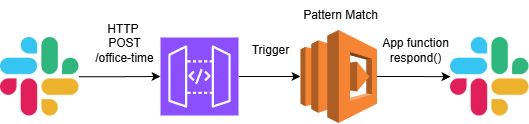

The diagram above was exported from draw.io. Its source (the exported page's mxGraphModel, read from the mxfile embedded in the PNG):
<mxGraphModel dx="820" dy="562" grid="1" gridSize="10" guides="1" tooltips="1" connect="0" arrows="1" fold="1" page="1" pageScale="1" pageWidth="827" pageHeight="1169" math="0" shadow="0">
  <root>
    <mxCell id="0" />
    <mxCell id="1" parent="0" />
    <mxCell id="pcrRR2qaFvh_cC_R44hD-5" style="edgeStyle=orthogonalEdgeStyle;rounded=0;orthogonalLoop=1;jettySize=auto;html=1;" edge="1" parent="1" source="pcrRR2qaFvh_cC_R44hD-1" target="pcrRR2qaFvh_cC_R44hD-2">
      <mxGeometry relative="1" as="geometry" />
    </mxCell>
    <mxCell id="pcrRR2qaFvh_cC_R44hD-1" value="" style="shape=image;html=1;verticalAlign=top;verticalLabelPosition=bottom;labelBackgroundColor=#ffffff;imageAspect=0;aspect=fixed;image=https://cdn2.iconfinder.com/data/icons/social-media-2285/512/1_Slack_colored_svg-128.png" vertex="1" parent="1">
      <mxGeometry x="150" y="236" width="78.5" height="78.5" as="geometry" />
    </mxCell>
    <mxCell id="pcrRR2qaFvh_cC_R44hD-4" style="edgeStyle=orthogonalEdgeStyle;rounded=0;orthogonalLoop=1;jettySize=auto;html=1;exitX=1;exitY=0.5;exitDx=0;exitDy=0;exitPerimeter=0;" edge="1" parent="1" source="pcrRR2qaFvh_cC_R44hD-2" target="pcrRR2qaFvh_cC_R44hD-3">
      <mxGeometry relative="1" as="geometry" />
    </mxCell>
    <mxCell id="pcrRR2qaFvh_cC_R44hD-2" value="" style="sketch=0;points=[[0,0,0],[0.25,0,0],[0.5,0,0],[0.75,0,0],[1,0,0],[0,1,0],[0.25,1,0],[0.5,1,0],[0.75,1,0],[1,1,0],[0,0.25,0],[0,0.5,0],[0,0.75,0],[1,0.25,0],[1,0.5,0],[1,0.75,0]];outlineConnect=0;fontColor=#232F3E;fillColor=#8C4FFF;strokeColor=#ffffff;dashed=0;verticalLabelPosition=bottom;verticalAlign=top;align=center;html=1;fontSize=12;fontStyle=0;aspect=fixed;shape=mxgraph.aws4.resourceIcon;resIcon=mxgraph.aws4.api_gateway;" vertex="1" parent="1">
      <mxGeometry x="310" y="236" width="78" height="78" as="geometry" />
    </mxCell>
    <mxCell id="pcrRR2qaFvh_cC_R44hD-9" style="edgeStyle=orthogonalEdgeStyle;rounded=0;orthogonalLoop=1;jettySize=auto;html=1;" edge="1" parent="1" source="pcrRR2qaFvh_cC_R44hD-3" target="pcrRR2qaFvh_cC_R44hD-8">
      <mxGeometry relative="1" as="geometry" />
    </mxCell>
    <mxCell id="pcrRR2qaFvh_cC_R44hD-3" value="" style="outlineConnect=0;dashed=0;verticalLabelPosition=bottom;verticalAlign=top;align=center;html=1;shape=mxgraph.aws3.lambda;fillColor=#F58534;gradientColor=none;" vertex="1" parent="1">
      <mxGeometry x="450" y="228.5" width="76.5" height="93" as="geometry" />
    </mxCell>
    <mxCell id="pcrRR2qaFvh_cC_R44hD-6" value="HTTP&amp;nbsp;&lt;div&gt;POST&lt;/div&gt;&lt;div&gt;/office-time&lt;br&gt;&lt;div&gt;&lt;br&gt;&lt;/div&gt;&lt;/div&gt;" style="text;html=1;align=center;verticalAlign=middle;resizable=0;points=[];autosize=1;strokeColor=none;fillColor=none;" vertex="1" parent="1">
      <mxGeometry x="233.5" y="213.5" width="80" height="70" as="geometry" />
    </mxCell>
    <mxCell id="pcrRR2qaFvh_cC_R44hD-7" value="Trigger" style="text;html=1;align=center;verticalAlign=middle;resizable=0;points=[];autosize=1;strokeColor=none;fillColor=none;" vertex="1" parent="1">
      <mxGeometry x="390" y="233.5" width="60" height="30" as="geometry" />
    </mxCell>
    <mxCell id="pcrRR2qaFvh_cC_R44hD-8" value="" style="shape=image;html=1;verticalAlign=top;verticalLabelPosition=bottom;labelBackgroundColor=#ffffff;imageAspect=0;aspect=fixed;image=https://cdn2.iconfinder.com/data/icons/social-media-2285/512/1_Slack_colored_svg-128.png" vertex="1" parent="1">
      <mxGeometry x="600" y="236" width="78.5" height="78.5" as="geometry" />
    </mxCell>
    <mxCell id="pcrRR2qaFvh_cC_R44hD-10" value="Pattern Match" style="text;html=1;align=center;verticalAlign=middle;resizable=0;points=[];autosize=1;strokeColor=none;fillColor=none;" vertex="1" parent="1">
      <mxGeometry x="440" y="198.5" width="100" height="30" as="geometry" />
    </mxCell>
    <mxCell id="pcrRR2qaFvh_cC_R44hD-11" value="App function&lt;div&gt;&amp;nbsp;respond()&amp;nbsp;&lt;/div&gt;" style="text;html=1;align=center;verticalAlign=middle;resizable=0;points=[];autosize=1;strokeColor=none;fillColor=none;" vertex="1" parent="1">
      <mxGeometry x="520" y="228.5" width="90" height="40" as="geometry" />
    </mxCell>
  </root>
</mxGraphModel>